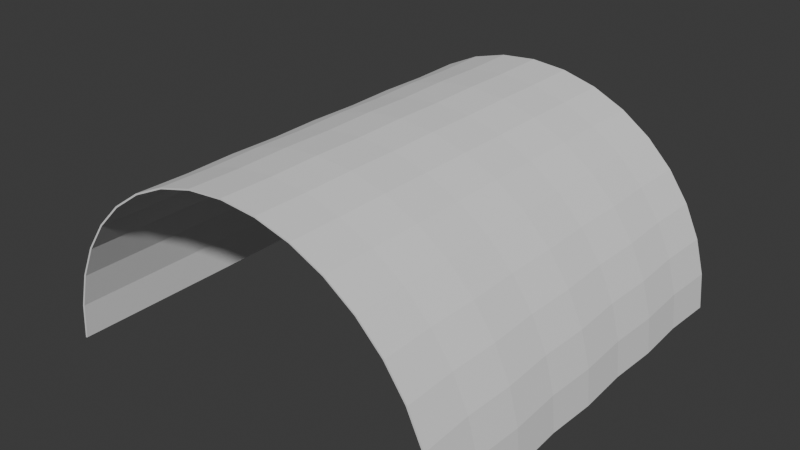 # Source: Hangar.blend  (saved by Blender 5.0.119; exported with 4.5.12 LTS)
import bpy
from mathutils import Matrix  # noqa: F401  (used for matrix-valued properties, if any)

bpy.ops.wm.read_factory_settings(use_empty=True)
scene = bpy.context.scene
scene.name = 'Scene'

# ---- collections
col_collection = bpy.data.collections.new('Collection'); scene.collection.children.link(col_collection)

# ---- world
world_world = bpy.data.worlds.new('World'); scene.world = world_world
world_world.use_nodes = True; world_world.node_tree.nodes.clear()
_N = world_world.node_tree.nodes; _L = world_world.node_tree.links
n0 = _N.new('ShaderNodeOutputWorld'); n0.name = 'World Output'; n0.location = (200, 100)
n1 = _N.new('ShaderNodeBackground'); n1.name = 'Background'; n1.location = (-200, 100)
n1.inputs[0].default_value = (0.05088, 0.05088, 0.05088, 1.0)
_L.new(n1.outputs[0], n0.inputs[0])
n0.is_active_output = True
world_world.color = (0.05088, 0.05088, 0.05088)
world_world.sun_shadow_jitter_overblur = 0.0

# ---- meshes
me_cylinder = bpy.data.meshes.new('Cylinder')
me_cylinder.from_pydata([(8.882e-16, 1.0, 1.0), (8.882e-16, -1.0, 1.0), (0.1736, 1.0, 0.9848), (0.1736, -1.0, 0.9848), (0.342, 1.0, 0.9397), (0.342, -1.0, 0.9397), (0.5, 1.0, 0.866), (0.5, -1.0, 0.866), (0.6428, 1.0, 0.766), (0.6428, -1.0, 0.766), (0.766, 1.0, 0.6428), (0.766, -1.0, 0.6428), (0.866, 1.0, 0.5), (0.866, -1.0, 0.5), (0.9397, 1.0, 0.342), (0.9397, -1.0, 0.342), (0.9848, 1.0, 0.1736), (0.9848, -1.0, 0.1736), (1.0, 1.0, 0.0), (1.0, -1.0, 0.0), (-1.0, 1.0, 0.0), (-1.0, -1.0, 0.0), (-0.9848, 1.0, 0.1736), (-0.9848, -1.0, 0.1736), (-0.9397, 1.0, 0.342), (-0.9397, -1.0, 0.342), (-0.866, 1.0, 0.5), (-0.866, -1.0, 0.5), (-0.766, 1.0, 0.6428), (-0.766, -1.0, 0.6428), (-0.6428, 1.0, 0.766), (-0.6428, -1.0, 0.766), (-0.5, 1.0, 0.866), (-0.5, -1.0, 0.866), (-0.342, 1.0, 0.9397), (-0.342, -1.0, 0.9397), (-0.1736, 1.0, 0.9848), (-0.1736, -1.0, 0.9848), (1.023e-09, 1.0, 0.9933), (0.1719, 1.0, 0.9783), (0.1719, -1.0, 0.9783), (1.023e-09, -1.0, 0.9933), (0.3386, 1.0, 0.9336), (0.3386, -1.0, 0.9336), (0.495, 1.0, 0.8607), (0.495, -1.0, 0.8607), (0.6364, 1.0, 0.7617), (0.6364, -1.0, 0.7617), (0.7584, 1.0, 0.6397), (0.7584, -1.0, 0.6397), (0.8574, 1.0, 0.4983), (0.8574, -1.0, 0.4983), (0.9303, 1.0, 0.3419), (0.9303, -1.0, 0.3419), (0.975, 1.0, 0.1752), (0.975, -1.0, 0.1752), (0.99, 1.0, 0.003311), (0.99, -1.0, 0.003311), (-0.99, -1.0, 0.003311), (-0.99, 1.0, 0.003311), (-0.975, 1.0, 0.1752), (-0.975, -1.0, 0.1752), (-0.9303, 1.0, 0.3419), (-0.9303, -1.0, 0.3419), (-0.8574, 1.0, 0.4983), (-0.8574, -1.0, 0.4983), (-0.7584, 1.0, 0.6397), (-0.7584, -1.0, 0.6397), (-0.6364, 1.0, 0.7617), (-0.6364, -1.0, 0.7617), (-0.495, 1.0, 0.8607), (-0.495, -1.0, 0.8607), (-0.3386, 1.0, 0.9336), (-0.3386, -1.0, 0.9336), (-0.1719, 1.0, 0.9783), (-0.1719, -1.0, 0.9783), (8.882e-16, -5.96e-08, 1.0), (0.1736, 0.0, 0.9848), (0.342, 0.0, 0.9397), (0.5, 0.0, 0.866), (0.6428, 0.0, 0.766), (0.766, 0.0, 0.6428), (0.866, 0.0, 0.5), (0.9397, 0.0, 0.342), (0.9848, 0.0, 0.1736), (1.0, 0.0, 0.0), (-1.0, 0.0, 0.0), (-0.9848, 0.0, 0.1736), (-0.9397, 0.0, 0.342), (-0.866, 0.0, 0.5), (-0.766, 0.0, 0.6428), (-0.6428, 0.0, 0.766), (-0.5, 0.0, 0.866), (-0.342, 0.0, 0.9397), (-0.1736, 0.0, 0.9848), (1.023e-09, -5.96e-08, 0.9933), (0.1719, 0.0, 0.9783), (0.3386, 0.0, 0.9336), (0.495, 0.0, 0.8607), (0.6364, 0.0, 0.7617), (0.7584, 0.0, 0.6397), (0.8574, 0.0, 0.4983), (0.9303, 0.0, 0.3419), (0.975, 0.0, 0.1752), (0.99, 0.0, 0.003311), (-0.99, 0.0, 0.003311), (-0.975, 0.0, 0.1752), (-0.9303, 0.0, 0.3419), (-0.8574, 0.0, 0.4983), (-0.7584, 0.0, 0.6397), (-0.6364, 0.0, 0.7617), (-0.495, 0.0, 0.8607), (-0.3386, 0.0, 0.9336), (-0.1719, 0.0, 0.9783), (8.882e-16, -0.5, 1.0), (1.023e-09, -0.5, 0.9933), (0.1736, -0.5, 0.9848), (0.342, -0.5, 0.9397), (0.5, -0.5, 0.866), (0.6428, -0.5, 0.766), (0.766, -0.5, 0.6428), (0.866, -0.5, 0.5), (0.9397, -0.5, 0.342), (0.9848, -0.5, 0.1736), (1.0, -0.5, 0.0), (-1.0, -0.5, 0.0), (-0.9848, -0.5, 0.1736), (-0.9397, -0.5, 0.342), (-0.866, -0.5, 0.5), (-0.766, -0.5, 0.6428), (-0.6428, -0.5, 0.766), (-0.5, -0.5, 0.866), (-0.342, -0.5, 0.9397), (-0.1736, -0.5, 0.9848), (0.1719, -0.5, 0.9783), (0.3386, -0.5, 0.9336), (0.495, -0.5, 0.8607), (0.6364, -0.5, 0.7617), (0.7584, -0.5, 0.6397), (0.8574, -0.5, 0.4983), (0.9303, -0.5, 0.3419), (0.975, -0.5, 0.1752), (0.99, -0.5, 0.003311), (-0.99, -0.5, 0.003311), (-0.975, -0.5, 0.1752), (-0.9303, -0.5, 0.3419), (-0.8574, -0.5, 0.4983), (-0.7584, -0.5, 0.6397), (-0.6364, -0.5, 0.7617), (-0.495, -0.5, 0.8607), (-0.3386, -0.5, 0.9336), (-0.1719, -0.5, 0.9783), (0.1736, 0.5, 0.9848), (0.342, 0.5, 0.9397), (0.5, 0.5, 0.866), (0.6428, 0.5, 0.766), (0.766, 0.5, 0.6428), (0.866, 0.5, 0.5), (0.9397, 0.5, 0.342), (0.9848, 0.5, 0.1736), (1.0, 0.5, 0.0), (-1.0, 0.5, 0.0), (-0.9848, 0.5, 0.1736), (-0.9397, 0.5, 0.342), (-0.866, 0.5, 0.5), (-0.766, 0.5, 0.6428), (-0.6428, 0.5, 0.766), (-0.5, 0.5, 0.866), (-0.342, 0.5, 0.9397), (-0.1736, 0.5, 0.9848), (0.1719, 0.5, 0.9783), (0.3386, 0.5, 0.9336), (0.495, 0.5, 0.8607), (0.6364, 0.5, 0.7617), (0.7584, 0.5, 0.6397), (0.8574, 0.5, 0.4983), (0.9303, 0.5, 0.3419), (0.975, 0.5, 0.1752), (0.99, 0.5, 0.003311), (-0.99, 0.5, 0.003311), (-0.975, 0.5, 0.1752), (-0.9303, 0.5, 0.3419), (-0.8574, 0.5, 0.4983), (-0.7584, 0.5, 0.6397), (-0.6364, 0.5, 0.7617), (-0.495, 0.5, 0.8607), (-0.3386, 0.5, 0.9336), (-0.1719, 0.5, 0.9783), (8.882e-16, 0.5, 1.0), (1.023e-09, 0.5, 0.9933), (-2.912e-11, -0.7438, 0.9967), (1.023e-09, -0.75, 0.9933), (0.1722, -0.7438, 0.9816), (0.3392, -0.7438, 0.9369), (0.4959, -0.7438, 0.8638), (0.6375, -0.7438, 0.7647), (0.7597, -0.7438, 0.6424), (0.8589, -0.7438, 0.5008), (0.9319, -0.7438, 0.3442), (0.9767, -0.7438, 0.1772), (0.9917, -0.7438, 0.004964), (-0.9917, -0.7438, 0.004964), (-0.9767, -0.7438, 0.1772), (-0.9319, -0.7438, 0.3442), (-0.8589, -0.7438, 0.5008), (-0.7597, -0.7438, 0.6424), (-0.6375, -0.7438, 0.7647), (-0.4959, -0.7438, 0.8638), (-0.3392, -0.7438, 0.9369), (-0.1722, -0.7438, 0.9816), (0.1719, -0.75, 0.9783), (0.3386, -0.75, 0.9336), (0.495, -0.75, 0.8607), (0.6364, -0.75, 0.7617), (0.7584, -0.75, 0.6397), (0.8574, -0.75, 0.4983), (0.9303, -0.75, 0.3419), (0.975, -0.75, 0.1752), (0.99, -0.75, 0.003311), (-0.99, -0.75, 0.003311), (-0.975, -0.75, 0.1752), (-0.9303, -0.75, 0.3419), (-0.8574, -0.75, 0.4983), (-0.7584, -0.75, 0.6397), (-0.6364, -0.75, 0.7617), (-0.495, -0.75, 0.8607), (-0.3386, -0.75, 0.9336), (-0.1719, -0.75, 0.9783), (0.1722, -0.2479, 0.9816), (0.3392, -0.2479, 0.9369), (0.4959, -0.2479, 0.8638), (0.6375, -0.2479, 0.7647), (0.7597, -0.2479, 0.6424), (0.8589, -0.2479, 0.5008), (0.9319, -0.2479, 0.3442), (0.9767, -0.2479, 0.1772), (0.9917, -0.2479, 0.004964), (-0.9917, -0.2479, 0.004964), (-0.9767, -0.2479, 0.1772), (-0.9319, -0.2479, 0.3442), (-0.8589, -0.2479, 0.5008), (-0.7597, -0.2479, 0.6424), (-0.6375, -0.2479, 0.7647), (-0.4959, -0.2479, 0.8638), (-0.3392, -0.2479, 0.9369), (-0.1722, -0.2479, 0.9816), (0.1719, -0.25, 0.9783), (0.3386, -0.25, 0.9336), (0.495, -0.25, 0.8607), (0.6364, -0.25, 0.7617), (0.7584, -0.25, 0.6397), (0.8574, -0.25, 0.4983), (0.9303, -0.25, 0.3419), (0.975, -0.25, 0.1752), (0.99, -0.25, 0.003311), (-0.99, -0.25, 0.003311), (-0.975, -0.25, 0.1752), (-0.9303, -0.25, 0.3419), (-0.8574, -0.25, 0.4983), (-0.7584, -0.25, 0.6397), (-0.6364, -0.25, 0.7617), (-0.495, -0.25, 0.8607), (-0.3386, -0.25, 0.9336), (-0.1719, -0.25, 0.9783), (-2.912e-11, -0.2479, 0.9967), (1.023e-09, -0.25, 0.9933), (-2.912e-11, 0.2479, 0.9967), (1.023e-09, 0.25, 0.9933), (0.1722, 0.2479, 0.9816), (0.3392, 0.2479, 0.9369), (0.4959, 0.2479, 0.8638), (0.6375, 0.2479, 0.7647), (0.7597, 0.2479, 0.6424), (0.8589, 0.2479, 0.5008), (0.9319, 0.2479, 0.3442), (0.9767, 0.2479, 0.1772), (0.9917, 0.2479, 0.004964), (-0.9917, 0.2479, 0.004964), (-0.9767, 0.2479, 0.1772), (-0.9319, 0.2479, 0.3442), (-0.8589, 0.2479, 0.5008), (-0.7597, 0.2479, 0.6424), (-0.6375, 0.2479, 0.7647), (-0.4959, 0.2479, 0.8638), (-0.3392, 0.2479, 0.9369), (-0.1722, 0.2479, 0.9816), (0.1719, 0.25, 0.9783), (0.3386, 0.25, 0.9336), (0.495, 0.25, 0.8607), (0.6364, 0.25, 0.7617), (0.7584, 0.25, 0.6397), (0.8574, 0.25, 0.4983), (0.9303, 0.25, 0.3419), (0.975, 0.25, 0.1752), (0.99, 0.25, 0.003311), (-0.99, 0.25, 0.003311), (-0.975, 0.25, 0.1752), (-0.9303, 0.25, 0.3419), (-0.8574, 0.25, 0.4983), (-0.7584, 0.25, 0.6397), (-0.6364, 0.25, 0.7617), (-0.495, 0.25, 0.8607), (-0.3386, 0.25, 0.9336), (-0.1719, 0.25, 0.9783), (0.1722, 0.7438, 0.9816), (0.3392, 0.7438, 0.9369), (0.4959, 0.7438, 0.8638), (0.6375, 0.7438, 0.7647), (0.7597, 0.7438, 0.6424), (0.8589, 0.7438, 0.5008), (0.9319, 0.7438, 0.3442), (0.9767, 0.7438, 0.1772), (0.9917, 0.7438, 0.004964), (-0.9917, 0.7438, 0.004964), (-0.9767, 0.7438, 0.1772), (-0.9319, 0.7438, 0.3442), (-0.8589, 0.7438, 0.5008), (-0.7597, 0.7438, 0.6424), (-0.6375, 0.7438, 0.7647), (-0.4959, 0.7438, 0.8638), (-0.3392, 0.7438, 0.9369), (-0.1722, 0.7438, 0.9816), (0.1719, 0.75, 0.9783), (0.3386, 0.75, 0.9336), (0.495, 0.75, 0.8607), (0.6364, 0.75, 0.7617), (0.7584, 0.75, 0.6397), (0.8574, 0.75, 0.4983), (0.9303, 0.75, 0.3419), (0.975, 0.75, 0.1752), (0.99, 0.75, 0.003311), (-0.99, 0.75, 0.003311), (-0.975, 0.75, 0.1752), (-0.9303, 0.75, 0.3419), (-0.8574, 0.75, 0.4983), (-0.7584, 0.75, 0.6397), (-0.6364, 0.75, 0.7617), (-0.495, 0.75, 0.8607), (-0.3386, 0.75, 0.9336), (-0.1719, 0.75, 0.9783), (-2.912e-11, 0.7438, 0.9967), (1.023e-09, 0.75, 0.9933)], [], [(190, 192, 3, 1), (192, 193, 5, 3), (193, 194, 7, 5), (194, 195, 9, 7), (195, 196, 11, 9), (196, 197, 13, 11), (197, 198, 15, 13), (198, 199, 17, 15), (199, 200, 19, 17), (201, 202, 23, 21), (202, 203, 25, 23), (203, 204, 27, 25), (204, 205, 29, 27), (205, 206, 31, 29), (206, 207, 33, 31), (207, 208, 35, 33), (208, 209, 37, 35), (209, 190, 1, 37), (191, 41, 40, 210), (210, 40, 43, 211), (211, 43, 45, 212), (212, 45, 47, 213), (213, 47, 49, 214), (214, 49, 51, 215), (215, 51, 53, 216), (216, 53, 55, 217), (217, 55, 57, 218), (219, 58, 61, 220), (220, 61, 63, 221), (221, 63, 65, 222), (222, 65, 67, 223), (223, 67, 69, 224), (224, 69, 71, 225), (225, 71, 73, 226), (226, 73, 75, 227), (227, 75, 41, 191), (35, 37, 75, 73), (7, 9, 47, 45), (28, 26, 64, 66), (18, 16, 54, 56), (27, 29, 67, 65), (17, 19, 57, 55), (0, 36, 74, 38), (10, 8, 46, 48), (2, 0, 38, 39), (312, 18, 56, 330), (37, 1, 41, 75), (9, 11, 49, 47), (30, 28, 66, 68), (1, 3, 40, 41), (201, 21, 58, 219), (29, 31, 69, 67), (22, 20, 59, 60), (12, 10, 48, 50), (21, 23, 61, 58), (11, 13, 51, 49), (32, 30, 68, 70), (4, 2, 39, 42), (31, 33, 71, 69), (3, 5, 43, 40), (24, 22, 60, 62), (14, 12, 50, 52), (23, 25, 63, 61), (13, 15, 53, 51), (34, 32, 70, 72), (6, 4, 42, 44), (33, 35, 73, 71), (5, 7, 45, 43), (26, 24, 62, 64), (16, 14, 52, 54), (25, 27, 65, 63), (15, 17, 55, 53), (36, 34, 72, 74), (8, 6, 44, 46), (277, 86, 105, 295), (236, 85, 104, 254), (303, 113, 95, 267), (302, 112, 113, 303), (301, 111, 112, 302), (300, 110, 111, 301), (299, 109, 110, 300), (298, 108, 109, 299), (297, 107, 108, 298), (296, 106, 107, 297), (295, 105, 106, 296), (293, 103, 104, 294), (292, 102, 103, 293), (291, 101, 102, 292), (290, 100, 101, 291), (289, 99, 100, 290), (288, 98, 99, 289), (287, 97, 98, 288), (286, 96, 97, 287), (267, 95, 96, 286), (285, 266, 76, 94), (284, 285, 94, 93), (283, 284, 93, 92), (282, 283, 92, 91), (281, 282, 91, 90), (280, 281, 90, 89), (279, 280, 89, 88), (278, 279, 88, 87), (277, 278, 87, 86), (275, 276, 85, 84), (274, 275, 84, 83), (273, 274, 83, 82), (272, 273, 82, 81), (271, 272, 81, 80), (270, 271, 80, 79), (269, 270, 79, 78), (268, 269, 78, 77), (266, 268, 77, 76), (200, 124, 142, 218), (237, 125, 143, 255), (263, 151, 115, 265), (262, 150, 151, 263), (261, 149, 150, 262), (260, 148, 149, 261), (259, 147, 148, 260), (258, 146, 147, 259), (257, 145, 146, 258), (256, 144, 145, 257), (255, 143, 144, 256), (253, 141, 142, 254), (252, 140, 141, 253), (251, 139, 140, 252), (250, 138, 139, 251), (249, 137, 138, 250), (248, 136, 137, 249), (247, 135, 136, 248), (246, 134, 135, 247), (265, 115, 134, 246), (245, 264, 114, 133), (244, 245, 133, 132), (243, 244, 132, 131), (242, 243, 131, 130), (241, 242, 130, 129), (240, 241, 129, 128), (239, 240, 128, 127), (238, 239, 127, 126), (237, 238, 126, 125), (235, 236, 124, 123), (234, 235, 123, 122), (233, 234, 122, 121), (232, 233, 121, 120), (231, 232, 120, 119), (230, 231, 119, 118), (229, 230, 118, 117), (228, 229, 117, 116), (264, 228, 116, 114), (340, 304, 152, 188), (304, 305, 153, 152), (305, 306, 154, 153), (306, 307, 155, 154), (307, 308, 156, 155), (308, 309, 157, 156), (309, 310, 158, 157), (310, 311, 159, 158), (311, 312, 160, 159), (313, 314, 162, 161), (314, 315, 163, 162), (315, 316, 164, 163), (316, 317, 165, 164), (317, 318, 166, 165), (318, 319, 167, 166), (319, 320, 168, 167), (320, 321, 169, 168), (321, 340, 188, 169), (341, 189, 170, 322), (322, 170, 171, 323), (323, 171, 172, 324), (324, 172, 173, 325), (325, 173, 174, 326), (326, 174, 175, 327), (327, 175, 176, 328), (328, 176, 177, 329), (329, 177, 178, 330), (331, 179, 180, 332), (332, 180, 181, 333), (333, 181, 182, 334), (334, 182, 183, 335), (335, 183, 184, 336), (336, 184, 185, 337), (337, 185, 186, 338), (338, 186, 187, 339), (339, 187, 189, 341), (313, 161, 179, 331), (276, 160, 178, 294), (19, 200, 218, 57), (125, 201, 219, 143), (151, 227, 191, 115), (150, 226, 227, 151), (149, 225, 226, 150), (148, 224, 225, 149), (147, 223, 224, 148), (146, 222, 223, 147), (145, 221, 222, 146), (144, 220, 221, 145), (143, 219, 220, 144), (141, 217, 218, 142), (140, 216, 217, 141), (139, 215, 216, 140), (138, 214, 215, 139), (137, 213, 214, 138), (136, 212, 213, 137), (135, 211, 212, 136), (134, 210, 211, 135), (115, 191, 210, 134), (133, 114, 190, 209), (132, 133, 209, 208), (131, 132, 208, 207), (130, 131, 207, 206), (129, 130, 206, 205), (128, 129, 205, 204), (127, 128, 204, 203), (126, 127, 203, 202), (125, 126, 202, 201), (123, 124, 200, 199), (122, 123, 199, 198), (121, 122, 198, 197), (120, 121, 197, 196), (119, 120, 196, 195), (118, 119, 195, 194), (117, 118, 194, 193), (116, 117, 193, 192), (114, 116, 192, 190), (76, 77, 228, 264), (77, 78, 229, 228), (78, 79, 230, 229), (79, 80, 231, 230), (80, 81, 232, 231), (81, 82, 233, 232), (82, 83, 234, 233), (83, 84, 235, 234), (84, 85, 236, 235), (86, 87, 238, 237), (87, 88, 239, 238), (88, 89, 240, 239), (89, 90, 241, 240), (90, 91, 242, 241), (91, 92, 243, 242), (92, 93, 244, 243), (93, 94, 245, 244), (94, 76, 264, 245), (95, 265, 246, 96), (96, 246, 247, 97), (97, 247, 248, 98), (98, 248, 249, 99), (99, 249, 250, 100), (100, 250, 251, 101), (101, 251, 252, 102), (102, 252, 253, 103), (103, 253, 254, 104), (105, 255, 256, 106), (106, 256, 257, 107), (107, 257, 258, 108), (108, 258, 259, 109), (109, 259, 260, 110), (110, 260, 261, 111), (111, 261, 262, 112), (112, 262, 263, 113), (113, 263, 265, 95), (86, 237, 255, 105), (124, 236, 254, 142), (85, 276, 294, 104), (188, 152, 268, 266), (152, 153, 269, 268), (153, 154, 270, 269), (154, 155, 271, 270), (155, 156, 272, 271), (156, 157, 273, 272), (157, 158, 274, 273), (158, 159, 275, 274), (159, 160, 276, 275), (161, 162, 278, 277), (162, 163, 279, 278), (163, 164, 280, 279), (164, 165, 281, 280), (165, 166, 282, 281), (166, 167, 283, 282), (167, 168, 284, 283), (168, 169, 285, 284), (169, 188, 266, 285), (189, 267, 286, 170), (170, 286, 287, 171), (171, 287, 288, 172), (172, 288, 289, 173), (173, 289, 290, 174), (174, 290, 291, 175), (175, 291, 292, 176), (176, 292, 293, 177), (177, 293, 294, 178), (179, 295, 296, 180), (180, 296, 297, 181), (181, 297, 298, 182), (182, 298, 299, 183), (183, 299, 300, 184), (184, 300, 301, 185), (185, 301, 302, 186), (186, 302, 303, 187), (187, 303, 267, 189), (161, 277, 295, 179), (20, 313, 331, 59), (74, 339, 341, 38), (72, 338, 339, 74), (70, 337, 338, 72), (68, 336, 337, 70), (66, 335, 336, 68), (64, 334, 335, 66), (62, 333, 334, 64), (60, 332, 333, 62), (59, 331, 332, 60), (54, 329, 330, 56), (52, 328, 329, 54), (50, 327, 328, 52), (48, 326, 327, 50), (46, 325, 326, 48), (44, 324, 325, 46), (42, 323, 324, 44), (39, 322, 323, 42), (38, 341, 322, 39), (36, 0, 340, 321), (34, 36, 321, 320), (32, 34, 320, 319), (30, 32, 319, 318), (28, 30, 318, 317), (26, 28, 317, 316), (24, 26, 316, 315), (22, 24, 315, 314), (20, 22, 314, 313), (16, 18, 312, 311), (14, 16, 311, 310), (12, 14, 310, 309), (10, 12, 309, 308), (8, 10, 308, 307), (6, 8, 307, 306), (4, 6, 306, 305), (2, 4, 305, 304), (0, 2, 304, 340), (160, 312, 330, 178)])
_uv = me_cylinder.uv_layers.new(name='UVMap')
_uv.uv.foreach_set('vector', [1.0, 0.9375, 0.9722, 0.9375, 0.9722, 1.0, 1.0, 1.0, 0.9722, 0.9375, 0.9444, 0.9375, 0.9444, 1.0, 0.9722, 1.0, 0.9444, 0.9375, 0.9167, 0.9375, 0.9167, 1.0, 0.9444, 1.0, 0.9167, 0.9375, 0.8889, 0.9375, 0.8889, 1.0, 0.9167, 1.0, 0.8889, 0.9375, 0.8611, 0.9375, 0.8611, 1.0, 0.8889, 1.0, 0.8611, 0.9375, 0.8333, 0.9375, 0.8333, 1.0, 0.8611, 1.0, 0.8333, 0.9375, 0.8056, 0.9375, 0.8056, 1.0, 0.8333, 1.0, 0.8056, 0.9375, 0.7778, 0.9375, 0.7778, 1.0, 0.8056, 1.0, 0.7778, 0.9375, 0.75, 0.9375, 0.75, 1.0, 0.7778, 1.0, 0.25, 0.9375, 0.2222, 0.9375, 0.2222, 1.0, 0.25, 1.0, 0.2222, 0.9375, 0.1944, 0.9375, 0.1944, 1.0, 0.2222, 1.0, 0.1944, 0.9375, 0.1667, 0.9375, 0.1667, 1.0, 0.1944, 1.0, 0.1667, 0.9375, 0.1389, 0.9375, 0.1389, 1.0, 0.1667, 1.0, 0.1389, 0.9375, 0.1111, 0.9375, 0.1111, 1.0, 0.1389, 1.0, 0.1111, 0.9375, 0.08333, 0.9375, 0.08333, 1.0, 0.1111, 1.0, 0.08333, 0.9375, 0.05556, 0.9375, 0.05556, 1.0, 0.08333, 1.0, 0.05556, 0.9375, 0.02778, 0.9375, 0.02778, 1.0, 0.05556, 1.0, 0.02778, 0.9375, -3.316e-07, 0.9375, -3.316e-07, 1.0, 0.02778, 1.0, 1.0, 0.9375, 1.0, 1.0, 0.9722, 1.0, 0.9722, 0.9375, 0.9722, 0.9375, 0.9722, 1.0, 0.9444, 1.0, 0.9444, 0.9375, 0.9444, 0.9375, 0.9444, 1.0, 0.9167, 1.0, 0.9167, 0.9375, 0.9167, 0.9375, 0.9167, 1.0, 0.8889, 1.0, 0.8889, 0.9375, 0.8889, 0.9375, 0.8889, 1.0, 0.8611, 1.0, 0.8611, 0.9375, 0.8611, 0.9375, 0.8611, 1.0, 0.8333, 1.0, 0.8333, 0.9375, 0.8333, 0.9375, 0.8333, 1.0, 0.8056, 1.0, 0.8056, 0.9375, 0.8056, 0.9375, 0.8056, 1.0, 0.7778, 1.0, 0.7778, 0.9375, 0.7778, 0.9375, 0.7778, 1.0, 0.75, 1.0, 0.75, 0.9375, 0.25, 0.9375, 0.25, 1.0, 0.2222, 1.0, 0.2222, 0.9375, 0.2222, 0.9375, 0.2222, 1.0, 0.1944, 1.0, 0.1944, 0.9375, 0.1944, 0.9375, 0.1944, 1.0, 0.1667, 1.0, 0.1667, 0.9375, 0.1667, 0.9375, 0.1667, 1.0, 0.1389, 1.0, 0.1389, 0.9375, 0.1389, 0.9375, 0.1389, 1.0, 0.1111, 1.0, 0.1111, 0.9375, 0.1111, 0.9375, 0.1111, 1.0, 0.08333, 1.0, 0.08333, 0.9375, 0.08333, 0.9375, 0.08333, 1.0, 0.05556, 1.0, 0.05556, 0.9375, 0.05556, 0.9375, 0.05556, 1.0, 0.02778, 1.0, 0.02778, 0.9375, 0.02778, 0.9375, 0.02778, 1.0, -3.316e-07, 1.0, -3.316e-07, 0.9375, 0.05556, 1.0, 0.02778, 1.0, 0.02778, 1.0, 0.05556, 1.0, 0.9167, 1.0, 0.8889, 1.0, 0.8889, 1.0, 0.9167, 1.0, 0.1389, 0.5, 0.1667, 0.5, 0.1667, 0.5, 0.1389, 0.5, 0.75, 0.5, 0.7778, 0.5, 0.7778, 0.5, 0.75, 0.5, 0.1667, 1.0, 0.1389, 1.0, 0.1389, 1.0, 0.1667, 1.0, 0.7778, 1.0, 0.75, 1.0, 0.75, 1.0, 0.7778, 1.0, -3.316e-07, 0.5, 0.02778, 0.5, 0.02778, 0.5, -3.316e-07, 0.5, 0.8611, 0.5, 0.8889, 0.5, 0.8889, 0.5, 0.8611, 0.5, 0.9722, 0.5, 1.0, 0.5, 1.0, 0.5, 0.9722, 0.5, 0.75, 0.5625, 0.75, 0.5, 0.75, 0.5, 0.75, 0.5625, 0.02778, 1.0, -3.316e-07, 1.0, -3.316e-07, 1.0, 0.02778, 1.0, 0.8889, 1.0, 0.8611, 1.0, 0.8611, 1.0, 0.8889, 1.0, 0.1111, 0.5, 0.1389, 0.5, 0.1389, 0.5, 0.1111, 0.5, 1.0, 1.0, 0.9722, 1.0, 0.9722, 1.0, 1.0, 1.0, 0.25, 0.9375, 0.25, 1.0, 0.25, 1.0, 0.25, 0.9375, 0.1389, 1.0, 0.1111, 1.0, 0.1111, 1.0, 0.1389, 1.0, 0.2222, 0.5, 0.25, 0.5, 0.25, 0.5, 0.2222, 0.5, 0.8333, 0.5, 0.8611, 0.5, 0.8611, 0.5, 0.8333, 0.5, 0.25, 1.0, 0.2222, 1.0, 0.2222, 1.0, 0.25, 1.0, 0.8611, 1.0, 0.8333, 1.0, 0.8333, 1.0, 0.8611, 1.0, 0.08333, 0.5, 0.1111, 0.5, 0.1111, 0.5, 0.08333, 0.5, 0.9444, 0.5, 0.9722, 0.5, 0.9722, 0.5, 0.9444, 0.5, 0.1111, 1.0, 0.08333, 1.0, 0.08333, 1.0, 0.1111, 1.0, 0.9722, 1.0, 0.9444, 1.0, 0.9444, 1.0, 0.9722, 1.0, 0.1944, 0.5, 0.2222, 0.5, 0.2222, 0.5, 0.1944, 0.5, 0.8056, 0.5, 0.8333, 0.5, 0.8333, 0.5, 0.8056, 0.5, 0.2222, 1.0, 0.1944, 1.0, 0.1944, 1.0, 0.2222, 1.0, 0.8333, 1.0, 0.8056, 1.0, 0.8056, 1.0, 0.8333, 1.0, 0.05556, 0.5, 0.08333, 0.5, 0.08333, 0.5, 0.05556, 0.5, 0.9167, 0.5, 0.9444, 0.5, 0.9444, 0.5, 0.9167, 0.5, 0.08333, 1.0, 0.05556, 1.0, 0.05556, 1.0, 0.08333, 1.0, 0.9444, 1.0, 0.9167, 1.0, 0.9167, 1.0, 0.9444, 1.0, 0.1667, 0.5, 0.1944, 0.5, 0.1944, 0.5, 0.1667, 0.5, 0.7778, 0.5, 0.8056, 0.5, 0.8056, 0.5, 0.7778, 0.5, 0.1944, 1.0, 0.1667, 1.0, 0.1667, 1.0, 0.1944, 1.0, 0.8056, 1.0, 0.7778, 1.0, 0.7778, 1.0, 0.8056, 1.0, 0.02778, 0.5, 0.05556, 0.5, 0.05556, 0.5, 0.02778, 0.5, 0.8889, 0.5, 0.9167, 0.5, 0.9167, 0.5, 0.8889, 0.5, 0.25, 0.6875, 0.25, 0.75, 0.25, 0.75, 0.25, 0.6875, 0.75, 0.8125, 0.75, 0.75, 0.75, 0.75, 0.75, 0.8125, 0.02778, 0.6875, 0.02778, 0.75, -3.316e-07, 0.75, -3.316e-07, 0.6875, 0.05556, 0.6875, 0.05556, 0.75, 0.02778, 0.75, 0.02778, 0.6875, 0.08333, 0.6875, 0.08333, 0.75, 0.05556, 0.75, 0.05556, 0.6875, 0.1111, 0.6875, 0.1111, 0.75, 0.08333, 0.75, 0.08333, 0.6875, 0.1389, 0.6875, 0.1389, 0.75, 0.1111, 0.75, 0.1111, 0.6875, 0.1667, 0.6875, 0.1667, 0.75, 0.1389, 0.75, 0.1389, 0.6875, 0.1944, 0.6875, 0.1944, 0.75, 0.1667, 0.75, 0.1667, 0.6875, 0.2222, 0.6875, 0.2222, 0.75, 0.1944, 0.75, 0.1944, 0.6875, 0.25, 0.6875, 0.25, 0.75, 0.2222, 0.75, 0.2222, 0.6875, 0.7778, 0.6875, 0.7778, 0.75, 0.75, 0.75, 0.75, 0.6875, 0.8056, 0.6875, 0.8056, 0.75, 0.7778, 0.75, 0.7778, 0.6875, 0.8333, 0.6875, 0.8333, 0.75, 0.8056, 0.75, 0.8056, 0.6875, 0.8611, 0.6875, 0.8611, 0.75, 0.8333, 0.75, 0.8333, 0.6875, 0.8889, 0.6875, 0.8889, 0.75, 0.8611, 0.75, 0.8611, 0.6875, 0.9167, 0.6875, 0.9167, 0.75, 0.8889, 0.75, 0.8889, 0.6875, 0.9444, 0.6875, 0.9444, 0.75, 0.9167, 0.75, 0.9167, 0.6875, 0.9722, 0.6875, 0.9722, 0.75, 0.9444, 0.75, 0.9444, 0.6875, 1.0, 0.6875, 1.0, 0.75, 0.9722, 0.75, 0.9722, 0.6875, 0.02778, 0.6875, -3.316e-07, 0.6875, -3.316e-07, 0.75, 0.02778, 0.75, 0.05556, 0.6875, 0.02778, 0.6875, 0.02778, 0.75, 0.05556, 0.75, 0.08333, 0.6875, 0.05556, 0.6875, 0.05556, 0.75, 0.08333, 0.75, 0.1111, 0.6875, 0.08333, 0.6875, 0.08333, 0.75, 0.1111, 0.75, 0.1389, 0.6875, 0.1111, 0.6875, 0.1111, 0.75, 0.1389, 0.75, 0.1667, 0.6875, 0.1389, 0.6875, 0.1389, 0.75, 0.1667, 0.75, 0.1944, 0.6875, 0.1667, 0.6875, 0.1667, 0.75, 0.1944, 0.75, 0.2222, 0.6875, 0.1944, 0.6875, 0.1944, 0.75, 0.2222, 0.75, 0.25, 0.6875, 0.2222, 0.6875, 0.2222, 0.75, 0.25, 0.75, 0.7778, 0.6875, 0.75, 0.6875, 0.75, 0.75, 0.7778, 0.75, 0.8056, 0.6875, 0.7778, 0.6875, 0.7778, 0.75, 0.8056, 0.75, 0.8333, 0.6875, 0.8056, 0.6875, 0.8056, 0.75, 0.8333, 0.75, 0.8611, 0.6875, 0.8333, 0.6875, 0.8333, 0.75, 0.8611, 0.75, 0.8889, 0.6875, 0.8611, 0.6875, 0.8611, 0.75, 0.8889, 0.75, 0.9167, 0.6875, 0.8889, 0.6875, 0.8889, 0.75, 0.9167, 0.75, 0.9444, 0.6875, 0.9167, 0.6875, 0.9167, 0.75, 0.9444, 0.75, 0.9722, 0.6875, 0.9444, 0.6875, 0.9444, 0.75, 0.9722, 0.75, 1.0, 0.6875, 0.9722, 0.6875, 0.9722, 0.75, 1.0, 0.75, 0.75, 0.9375, 0.75, 0.875, 0.75, 0.875, 0.75, 0.9375, 0.25, 0.8125, 0.25, 0.875, 0.25, 0.875, 0.25, 0.8125, 0.02778, 0.8125, 0.02778, 0.875, -3.316e-07, 0.875, -3.316e-07, 0.8125, 0.05556, 0.8125, 0.05556, 0.875, 0.02778, 0.875, 0.02778, 0.8125, 0.08333, 0.8125, 0.08333, 0.875, 0.05556, 0.875, 0.05556, 0.8125, 0.1111, 0.8125, 0.1111, 0.875, 0.08333, 0.875, 0.08333, 0.8125, 0.1389, 0.8125, 0.1389, 0.875, 0.1111, 0.875, 0.1111, 0.8125, 0.1667, 0.8125, 0.1667, 0.875, 0.1389, 0.875, 0.1389, 0.8125, 0.1944, 0.8125, 0.1944, 0.875, 0.1667, 0.875, 0.1667, 0.8125, 0.2222, 0.8125, 0.2222, 0.875, 0.1944, 0.875, 0.1944, 0.8125, 0.25, 0.8125, 0.25, 0.875, 0.2222, 0.875, 0.2222, 0.8125, 0.7778, 0.8125, 0.7778, 0.875, 0.75, 0.875, 0.75, 0.8125, 0.8056, 0.8125, 0.8056, 0.875, 0.7778, 0.875, 0.7778, 0.8125, 0.8333, 0.8125, 0.8333, 0.875, 0.8056, 0.875, 0.8056, 0.8125, 0.8611, 0.8125, 0.8611, 0.875, 0.8333, 0.875, 0.8333, 0.8125, 0.8889, 0.8125, 0.8889, 0.875, 0.8611, 0.875, 0.8611, 0.8125, 0.9167, 0.8125, 0.9167, 0.875, 0.8889, 0.875, 0.8889, 0.8125, 0.9444, 0.8125, 0.9444, 0.875, 0.9167, 0.875, 0.9167, 0.8125, 0.9722, 0.8125, 0.9722, 0.875, 0.9444, 0.875, 0.9444, 0.8125, 1.0, 0.8125, 1.0, 0.875, 0.9722, 0.875, 0.9722, 0.8125, 0.02778, 0.8125, -3.316e-07, 0.8125, -3.316e-07, 0.875, 0.02778, 0.875, 0.05556, 0.8125, 0.02778, 0.8125, 0.02778, 0.875, 0.05556, 0.875, 0.08333, 0.8125, 0.05556, 0.8125, 0.05556, 0.875, 0.08333, 0.875, 0.1111, 0.8125, 0.08333, 0.8125, 0.08333, 0.875, 0.1111, 0.875, 0.1389, 0.8125, 0.1111, 0.8125, 0.1111, 0.875, 0.1389, 0.875, 0.1667, 0.8125, 0.1389, 0.8125, 0.1389, 0.875, 0.1667, 0.875, 0.1944, 0.8125, 0.1667, 0.8125, 0.1667, 0.875, 0.1944, 0.875, 0.2222, 0.8125, 0.1944, 0.8125, 0.1944, 0.875, 0.2222, 0.875, 0.25, 0.8125, 0.2222, 0.8125, 0.2222, 0.875, 0.25, 0.875, 0.7778, 0.8125, 0.75, 0.8125, 0.75, 0.875, 0.7778, 0.875, 0.8056, 0.8125, 0.7778, 0.8125, 0.7778, 0.875, 0.8056, 0.875, 0.8333, 0.8125, 0.8056, 0.8125, 0.8056, 0.875, 0.8333, 0.875, 0.8611, 0.8125, 0.8333, 0.8125, 0.8333, 0.875, 0.8611, 0.875, 0.8889, 0.8125, 0.8611, 0.8125, 0.8611, 0.875, 0.8889, 0.875, 0.9167, 0.8125, 0.8889, 0.8125, 0.8889, 0.875, 0.9167, 0.875, 0.9444, 0.8125, 0.9167, 0.8125, 0.9167, 0.875, 0.9444, 0.875, 0.9722, 0.8125, 0.9444, 0.8125, 0.9444, 0.875, 0.9722, 0.875, 1.0, 0.8125, 0.9722, 0.8125, 0.9722, 0.875, 1.0, 0.875, 1.0, 0.5625, 0.9722, 0.5625, 0.9722, 0.625, 1.0, 0.625, 0.9722, 0.5625, 0.9444, 0.5625, 0.9444, 0.625, 0.9722, 0.625, 0.9444, 0.5625, 0.9167, 0.5625, 0.9167, 0.625, 0.9444, 0.625, 0.9167, 0.5625, 0.8889, 0.5625, 0.8889, 0.625, 0.9167, 0.625, 0.8889, 0.5625, 0.8611, 0.5625, 0.8611, 0.625, 0.8889, 0.625, 0.8611, 0.5625, 0.8333, 0.5625, 0.8333, 0.625, 0.8611, 0.625, 0.8333, 0.5625, 0.8056, 0.5625, 0.8056, 0.625, 0.8333, 0.625, 0.8056, 0.5625, 0.7778, 0.5625, 0.7778, 0.625, 0.8056, 0.625, 0.7778, 0.5625, 0.75, 0.5625, 0.75, 0.625, 0.7778, 0.625, 0.25, 0.5625, 0.2222, 0.5625, 0.2222, 0.625, 0.25, 0.625, 0.2222, 0.5625, 0.1944, 0.5625, 0.1944, 0.625, 0.2222, 0.625, 0.1944, 0.5625, 0.1667, 0.5625, 0.1667, 0.625, 0.1944, 0.625, 0.1667, 0.5625, 0.1389, 0.5625, 0.1389, 0.625, 0.1667, 0.625, 0.1389, 0.5625, 0.1111, 0.5625, 0.1111, 0.625, 0.1389, 0.625, 0.1111, 0.5625, 0.08333, 0.5625, 0.08333, 0.625, 0.1111, 0.625, 0.08333, 0.5625, 0.05556, 0.5625, 0.05556, 0.625, 0.08333, 0.625, 0.05556, 0.5625, 0.02778, 0.5625, 0.02778, 0.625, 0.05556, 0.625, 0.02778, 0.5625, -3.316e-07, 0.5625, -3.316e-07, 0.625, 0.02778, 0.625, 1.0, 0.5625, 1.0, 0.625, 0.9722, 0.625, 0.9722, 0.5625, 0.9722, 0.5625, 0.9722, 0.625, 0.9444, 0.625, 0.9444, 0.5625, 0.9444, 0.5625, 0.9444, 0.625, 0.9167, 0.625, 0.9167, 0.5625, 0.9167, 0.5625, 0.9167, 0.625, 0.8889, 0.625, 0.8889, 0.5625, 0.8889, 0.5625, 0.8889, 0.625, 0.8611, 0.625, 0.8611, 0.5625, 0.8611, 0.5625, 0.8611, 0.625, 0.8333, 0.625, 0.8333, 0.5625, 0.8333, 0.5625, 0.8333, 0.625, 0.8056, 0.625, 0.8056, 0.5625, 0.8056, 0.5625, 0.8056, 0.625, 0.7778, 0.625, 0.7778, 0.5625, 0.7778, 0.5625, 0.7778, 0.625, 0.75, 0.625, 0.75, 0.5625, 0.25, 0.5625, 0.25, 0.625, 0.2222, 0.625, 0.2222, 0.5625, 0.2222, 0.5625, 0.2222, 0.625, 0.1944, 0.625, 0.1944, 0.5625, 0.1944, 0.5625, 0.1944, 0.625, 0.1667, 0.625, 0.1667, 0.5625, 0.1667, 0.5625, 0.1667, 0.625, 0.1389, 0.625, 0.1389, 0.5625, 0.1389, 0.5625, 0.1389, 0.625, 0.1111, 0.625, 0.1111, 0.5625, 0.1111, 0.5625, 0.1111, 0.625, 0.08333, 0.625, 0.08333, 0.5625, 0.08333, 0.5625, 0.08333, 0.625, 0.05556, 0.625, 0.05556, 0.5625, 0.05556, 0.5625, 0.05556, 0.625, 0.02778, 0.625, 0.02778, 0.5625, 0.02778, 0.5625, 0.02778, 0.625, -3.316e-07, 0.625, -3.316e-07, 0.5625, 0.25, 0.5625, 0.25, 0.625, 0.25, 0.625, 0.25, 0.5625, 0.75, 0.6875, 0.75, 0.625, 0.75, 0.625, 0.75, 0.6875, 0.75, 1.0, 0.75, 0.9375, 0.75, 0.9375, 0.75, 1.0, 0.25, 0.875, 0.25, 0.9375, 0.25, 0.9375, 0.25, 0.875, 0.02778, 0.875, 0.02778, 0.9375, -3.316e-07, 0.9375, -3.316e-07, 0.875, 0.05556, 0.875, 0.05556, 0.9375, 0.02778, 0.9375, 0.02778, 0.875, 0.08333, 0.875, 0.08333, 0.9375, 0.05556, 0.9375, 0.05556, 0.875, 0.1111, 0.875, 0.1111, 0.9375, 0.08333, 0.9375, 0.08333, 0.875, 0.1389, 0.875, 0.1389, 0.9375, 0.1111, 0.9375, 0.1111, 0.875, 0.1667, 0.875, 0.1667, 0.9375, 0.1389, 0.9375, 0.1389, 0.875, 0.1944, 0.875, 0.1944, 0.9375, 0.1667, 0.9375, 0.1667, 0.875, 0.2222, 0.875, 0.2222, 0.9375, 0.1944, 0.9375, 0.1944, 0.875, 0.25, 0.875, 0.25, 0.9375, 0.2222, 0.9375, 0.2222, 0.875, 0.7778, 0.875, 0.7778, 0.9375, 0.75, 0.9375, 0.75, 0.875, 0.8056, 0.875, 0.8056, 0.9375, 0.7778, 0.9375, 0.7778, 0.875, 0.8333, 0.875, 0.8333, 0.9375, 0.8056, 0.9375, 0.8056, 0.875, 0.8611, 0.875, 0.8611, 0.9375, 0.8333, 0.9375, 0.8333, 0.875, 0.8889, 0.875, 0.8889, 0.9375, 0.8611, 0.9375, 0.8611, 0.875, 0.9167, 0.875, 0.9167, 0.9375, 0.8889, 0.9375, 0.8889, 0.875, 0.9444, 0.875, 0.9444, 0.9375, 0.9167, 0.9375, 0.9167, 0.875, 0.9722, 0.875, 0.9722, 0.9375, 0.9444, 0.9375, 0.9444, 0.875, 1.0, 0.875, 1.0, 0.9375, 0.9722, 0.9375, 0.9722, 0.875, 0.02778, 0.875, -3.316e-07, 0.875, -3.316e-07, 0.9375, 0.02778, 0.9375, 0.05556, 0.875, 0.02778, 0.875, 0.02778, 0.9375, 0.05556, 0.9375, 0.08333, 0.875, 0.05556, 0.875, 0.05556, 0.9375, 0.08333, 0.9375, 0.1111, 0.875, 0.08333, 0.875, 0.08333, 0.9375, 0.1111, 0.9375, 0.1389, 0.875, 0.1111, 0.875, 0.1111, 0.9375, 0.1389, 0.9375, 0.1667, 0.875, 0.1389, 0.875, 0.1389, 0.9375, 0.1667, 0.9375, 0.1944, 0.875, 0.1667, 0.875, 0.1667, 0.9375, 0.1944, 0.9375, 0.2222, 0.875, 0.1944, 0.875, 0.1944, 0.9375, 0.2222, 0.9375, 0.25, 0.875, 0.2222, 0.875, 0.2222, 0.9375, 0.25, 0.9375, 0.7778, 0.875, 0.75, 0.875, 0.75, 0.9375, 0.7778, 0.9375, 0.8056, 0.875, 0.7778, 0.875, 0.7778, 0.9375, 0.8056, 0.9375, 0.8333, 0.875, 0.8056, 0.875, 0.8056, 0.9375, 0.8333, 0.9375, 0.8611, 0.875, 0.8333, 0.875, 0.8333, 0.9375, 0.8611, 0.9375, 0.8889, 0.875, 0.8611, 0.875, 0.8611, 0.9375, 0.8889, 0.9375, 0.9167, 0.875, 0.8889, 0.875, 0.8889, 0.9375, 0.9167, 0.9375, 0.9444, 0.875, 0.9167, 0.875, 0.9167, 0.9375, 0.9444, 0.9375, 0.9722, 0.875, 0.9444, 0.875, 0.9444, 0.9375, 0.9722, 0.9375, 1.0, 0.875, 0.9722, 0.875, 0.9722, 0.9375, 1.0, 0.9375, 1.0, 0.75, 0.9722, 0.75, 0.9722, 0.8125, 1.0, 0.8125, 0.9722, 0.75, 0.9444, 0.75, 0.9444, 0.8125, 0.9722, 0.8125, 0.9444, 0.75, 0.9167, 0.75, 0.9167, 0.8125, 0.9444, 0.8125, 0.9167, 0.75, 0.8889, 0.75, 0.8889, 0.8125, 0.9167, 0.8125, 0.8889, 0.75, 0.8611, 0.75, 0.8611, 0.8125, 0.8889, 0.8125, 0.8611, 0.75, 0.8333, 0.75, 0.8333, 0.8125, 0.8611, 0.8125, 0.8333, 0.75, 0.8056, 0.75, 0.8056, 0.8125, 0.8333, 0.8125, 0.8056, 0.75, 0.7778, 0.75, 0.7778, 0.8125, 0.8056, 0.8125, 0.7778, 0.75, 0.75, 0.75, 0.75, 0.8125, 0.7778, 0.8125, 0.25, 0.75, 0.2222, 0.75, 0.2222, 0.8125, 0.25, 0.8125, 0.2222, 0.75, 0.1944, 0.75, 0.1944, 0.8125, 0.2222, 0.8125, 0.1944, 0.75, 0.1667, 0.75, 0.1667, 0.8125, 0.1944, 0.8125, 0.1667, 0.75, 0.1389, 0.75, 0.1389, 0.8125, 0.1667, 0.8125, 0.1389, 0.75, 0.1111, 0.75, 0.1111, 0.8125, 0.1389, 0.8125, 0.1111, 0.75, 0.08333, 0.75, 0.08333, 0.8125, 0.1111, 0.8125, 0.08333, 0.75, 0.05556, 0.75, 0.05556, 0.8125, 0.08333, 0.8125, 0.05556, 0.75, 0.02778, 0.75, 0.02778, 0.8125, 0.05556, 0.8125, 0.02778, 0.75, -3.316e-07, 0.75, -3.316e-07, 0.8125, 0.02778, 0.8125, 1.0, 0.75, 1.0, 0.8125, 0.9722, 0.8125, 0.9722, 0.75, 0.9722, 0.75, 0.9722, 0.8125, 0.9444, 0.8125, 0.9444, 0.75, 0.9444, 0.75, 0.9444, 0.8125, 0.9167, 0.8125, 0.9167, 0.75, 0.9167, 0.75, 0.9167, 0.8125, 0.8889, 0.8125, 0.8889, 0.75, 0.8889, 0.75, 0.8889, 0.8125, 0.8611, 0.8125, 0.8611, 0.75, 0.8611, 0.75, 0.8611, 0.8125, 0.8333, 0.8125, 0.8333, 0.75, 0.8333, 0.75, 0.8333, 0.8125, 0.8056, 0.8125, 0.8056, 0.75, 0.8056, 0.75, 0.8056, 0.8125, 0.7778, 0.8125, 0.7778, 0.75, 0.7778, 0.75, 0.7778, 0.8125, 0.75, 0.8125, 0.75, 0.75, 0.25, 0.75, 0.25, 0.8125, 0.2222, 0.8125, 0.2222, 0.75, 0.2222, 0.75, 0.2222, 0.8125, 0.1944, 0.8125, 0.1944, 0.75, 0.1944, 0.75, 0.1944, 0.8125, 0.1667, 0.8125, 0.1667, 0.75, 0.1667, 0.75, 0.1667, 0.8125, 0.1389, 0.8125, 0.1389, 0.75, 0.1389, 0.75, 0.1389, 0.8125, 0.1111, 0.8125, 0.1111, 0.75, 0.1111, 0.75, 0.1111, 0.8125, 0.08333, 0.8125, 0.08333, 0.75, 0.08333, 0.75, 0.08333, 0.8125, 0.05556, 0.8125, 0.05556, 0.75, 0.05556, 0.75, 0.05556, 0.8125, 0.02778, 0.8125, 0.02778, 0.75, 0.02778, 0.75, 0.02778, 0.8125, -3.316e-07, 0.8125, -3.316e-07, 0.75, 0.25, 0.75, 0.25, 0.8125, 0.25, 0.8125, 0.25, 0.75, 0.75, 0.875, 0.75, 0.8125, 0.75, 0.8125, 0.75, 0.875, 0.75, 0.75, 0.75, 0.6875, 0.75, 0.6875, 0.75, 0.75, 1.0, 0.625, 0.9722, 0.625, 0.9722, 0.6875, 1.0, 0.6875, 0.9722, 0.625, 0.9444, 0.625, 0.9444, 0.6875, 0.9722, 0.6875, 0.9444, 0.625, 0.9167, 0.625, 0.9167, 0.6875, 0.9444, 0.6875, 0.9167, 0.625, 0.8889, 0.625, 0.8889, 0.6875, 0.9167, 0.6875, 0.8889, 0.625, 0.8611, 0.625, 0.8611, 0.6875, 0.8889, 0.6875, 0.8611, 0.625, 0.8333, 0.625, 0.8333, 0.6875, 0.8611, 0.6875, 0.8333, 0.625, 0.8056, 0.625, 0.8056, 0.6875, 0.8333, 0.6875, 0.8056, 0.625, 0.7778, 0.625, 0.7778, 0.6875, 0.8056, 0.6875, 0.7778, 0.625, 0.75, 0.625, 0.75, 0.6875, 0.7778, 0.6875, 0.25, 0.625, 0.2222, 0.625, 0.2222, 0.6875, 0.25, 0.6875, 0.2222, 0.625, 0.1944, 0.625, 0.1944, 0.6875, 0.2222, 0.6875, 0.1944, 0.625, 0.1667, 0.625, 0.1667, 0.6875, 0.1944, 0.6875, 0.1667, 0.625, 0.1389, 0.625, 0.1389, 0.6875, 0.1667, 0.6875, 0.1389, 0.625, 0.1111, 0.625, 0.1111, 0.6875, 0.1389, 0.6875, 0.1111, 0.625, 0.08333, 0.625, 0.08333, 0.6875, 0.1111, 0.6875, 0.08333, 0.625, 0.05556, 0.625, 0.05556, 0.6875, 0.08333, 0.6875, 0.05556, 0.625, 0.02778, 0.625, 0.02778, 0.6875, 0.05556, 0.6875, 0.02778, 0.625, -3.316e-07, 0.625, -3.316e-07, 0.6875, 0.02778, 0.6875, 1.0, 0.625, 1.0, 0.6875, 0.9722, 0.6875, 0.9722, 0.625, 0.9722, 0.625, 0.9722, 0.6875, 0.9444, 0.6875, 0.9444, 0.625, 0.9444, 0.625, 0.9444, 0.6875, 0.9167, 0.6875, 0.9167, 0.625, 0.9167, 0.625, 0.9167, 0.6875, 0.8889, 0.6875, 0.8889, 0.625, 0.8889, 0.625, 0.8889, 0.6875, 0.8611, 0.6875, 0.8611, 0.625, 0.8611, 0.625, 0.8611, 0.6875, 0.8333, 0.6875, 0.8333, 0.625, 0.8333, 0.625, 0.8333, 0.6875, 0.8056, 0.6875, 0.8056, 0.625, 0.8056, 0.625, 0.8056, 0.6875, 0.7778, 0.6875, 0.7778, 0.625, 0.7778, 0.625, 0.7778, 0.6875, 0.75, 0.6875, 0.75, 0.625, 0.25, 0.625, 0.25, 0.6875, 0.2222, 0.6875, 0.2222, 0.625, 0.2222, 0.625, 0.2222, 0.6875, 0.1944, 0.6875, 0.1944, 0.625, 0.1944, 0.625, 0.1944, 0.6875, 0.1667, 0.6875, 0.1667, 0.625, 0.1667, 0.625, 0.1667, 0.6875, 0.1389, 0.6875, 0.1389, 0.625, 0.1389, 0.625, 0.1389, 0.6875, 0.1111, 0.6875, 0.1111, 0.625, 0.1111, 0.625, 0.1111, 0.6875, 0.08333, 0.6875, 0.08333, 0.625, 0.08333, 0.625, 0.08333, 0.6875, 0.05556, 0.6875, 0.05556, 0.625, 0.05556, 0.625, 0.05556, 0.6875, 0.02778, 0.6875, 0.02778, 0.625, 0.02778, 0.625, 0.02778, 0.6875, -3.316e-07, 0.6875, -3.316e-07, 0.625, 0.25, 0.625, 0.25, 0.6875, 0.25, 0.6875, 0.25, 0.625, 0.25, 0.5, 0.25, 0.5625, 0.25, 0.5625, 0.25, 0.5, 0.02778, 0.5, 0.02778, 0.5625, -3.316e-07, 0.5625, -3.316e-07, 0.5, 0.05556, 0.5, 0.05556, 0.5625, 0.02778, 0.5625, 0.02778, 0.5, 0.08333, 0.5, 0.08333, 0.5625, 0.05556, 0.5625, 0.05556, 0.5, 0.1111, 0.5, 0.1111, 0.5625, 0.08333, 0.5625, 0.08333, 0.5, 0.1389, 0.5, 0.1389, 0.5625, 0.1111, 0.5625, 0.1111, 0.5, 0.1667, 0.5, 0.1667, 0.5625, 0.1389, 0.5625, 0.1389, 0.5, 0.1944, 0.5, 0.1944, 0.5625, 0.1667, 0.5625, 0.1667, 0.5, 0.2222, 0.5, 0.2222, 0.5625, 0.1944, 0.5625, 0.1944, 0.5, 0.25, 0.5, 0.25, 0.5625, 0.2222, 0.5625, 0.2222, 0.5, 0.7778, 0.5, 0.7778, 0.5625, 0.75, 0.5625, 0.75, 0.5, 0.8056, 0.5, 0.8056, 0.5625, 0.7778, 0.5625, 0.7778, 0.5, 0.8333, 0.5, 0.8333, 0.5625, 0.8056, 0.5625, 0.8056, 0.5, 0.8611, 0.5, 0.8611, 0.5625, 0.8333, 0.5625, 0.8333, 0.5, 0.8889, 0.5, 0.8889, 0.5625, 0.8611, 0.5625, 0.8611, 0.5, 0.9167, 0.5, 0.9167, 0.5625, 0.8889, 0.5625, 0.8889, 0.5, 0.9444, 0.5, 0.9444, 0.5625, 0.9167, 0.5625, 0.9167, 0.5, 0.9722, 0.5, 0.9722, 0.5625, 0.9444, 0.5625, 0.9444, 0.5, 1.0, 0.5, 1.0, 0.5625, 0.9722, 0.5625, 0.9722, 0.5, 0.02778, 0.5, -3.316e-07, 0.5, -3.316e-07, 0.5625, 0.02778, 0.5625, 0.05556, 0.5, 0.02778, 0.5, 0.02778, 0.5625, 0.05556, 0.5625, 0.08333, 0.5, 0.05556, 0.5, 0.05556, 0.5625, 0.08333, 0.5625, 0.1111, 0.5, 0.08333, 0.5, 0.08333, 0.5625, 0.1111, 0.5625, 0.1389, 0.5, 0.1111, 0.5, 0.1111, 0.5625, 0.1389, 0.5625, 0.1667, 0.5, 0.1389, 0.5, 0.1389, 0.5625, 0.1667, 0.5625, 0.1944, 0.5, 0.1667, 0.5, 0.1667, 0.5625, 0.1944, 0.5625, 0.2222, 0.5, 0.1944, 0.5, 0.1944, 0.5625, 0.2222, 0.5625, 0.25, 0.5, 0.2222, 0.5, 0.2222, 0.5625, 0.25, 0.5625, 0.7778, 0.5, 0.75, 0.5, 0.75, 0.5625, 0.7778, 0.5625, 0.8056, 0.5, 0.7778, 0.5, 0.7778, 0.5625, 0.8056, 0.5625, 0.8333, 0.5, 0.8056, 0.5, 0.8056, 0.5625, 0.8333, 0.5625, 0.8611, 0.5, 0.8333, 0.5, 0.8333, 0.5625, 0.8611, 0.5625, 0.8889, 0.5, 0.8611, 0.5, 0.8611, 0.5625, 0.8889, 0.5625, 0.9167, 0.5, 0.8889, 0.5, 0.8889, 0.5625, 0.9167, 0.5625, 0.9444, 0.5, 0.9167, 0.5, 0.9167, 0.5625, 0.9444, 0.5625, 0.9722, 0.5, 0.9444, 0.5, 0.9444, 0.5625, 0.9722, 0.5625, 1.0, 0.5, 0.9722, 0.5, 0.9722, 0.5625, 1.0, 0.5625, 0.75, 0.625, 0.75, 0.5625, 0.75, 0.5625, 0.75, 0.625])
me_cylinder.update()

# ---- objects
ob_cylinder = bpy.data.objects.new('Cylinder', me_cylinder)

# ---- transforms, parenting, visibility, modifiers, constraints
ob_cylinder.location = (0.0, 0.0, 0.0)

# ---- collection membership
col_collection.objects.link(ob_cylinder)

# ---- scene / render settings (as saved in the file)
scene.frame_start = 1; scene.frame_end = 250; scene.frame_set(1)
scene.render.engine = 'BLENDER_EEVEE_NEXT'
scene.render.bake_bias = 0.0
scene.render.bake_samples = 0
scene.cycles.sampling_pattern = 'TABULATED_SOBOL'
scene.eevee.use_volume_custom_range = False
bpy.context.view_layer.update()

# ---- added for rendering (the .blend has no active camera and no usable light): camera, sun
cam_auto = bpy.data.cameras.new('AutoCamera')
cam_auto.lens = 50.0
cam_auto.sensor_width = 36.0
cam_auto.clip_end = 1000.0
ob_auto_camera = bpy.data.objects.new('AutoCamera', cam_auto)
scene.collection.objects.link(ob_auto_camera)
ob_auto_camera.location = (2.77567, -3.33081, 2.72054)
ob_auto_camera.rotation_euler = (1.09748, -7.21219e-08, 0.694738)
scene.camera = ob_auto_camera
light_auto_sun = bpy.data.lights.new('AutoSun', 'SUN')
light_auto_sun.energy = 3.0
light_auto_sun.angle = 0.0523599
ob_auto_sun = bpy.data.objects.new('AutoSun', light_auto_sun)
scene.collection.objects.link(ob_auto_sun)
ob_auto_sun.rotation_euler = (0.872665, 0.174533, 0.523599)
bpy.context.view_layer.update()
